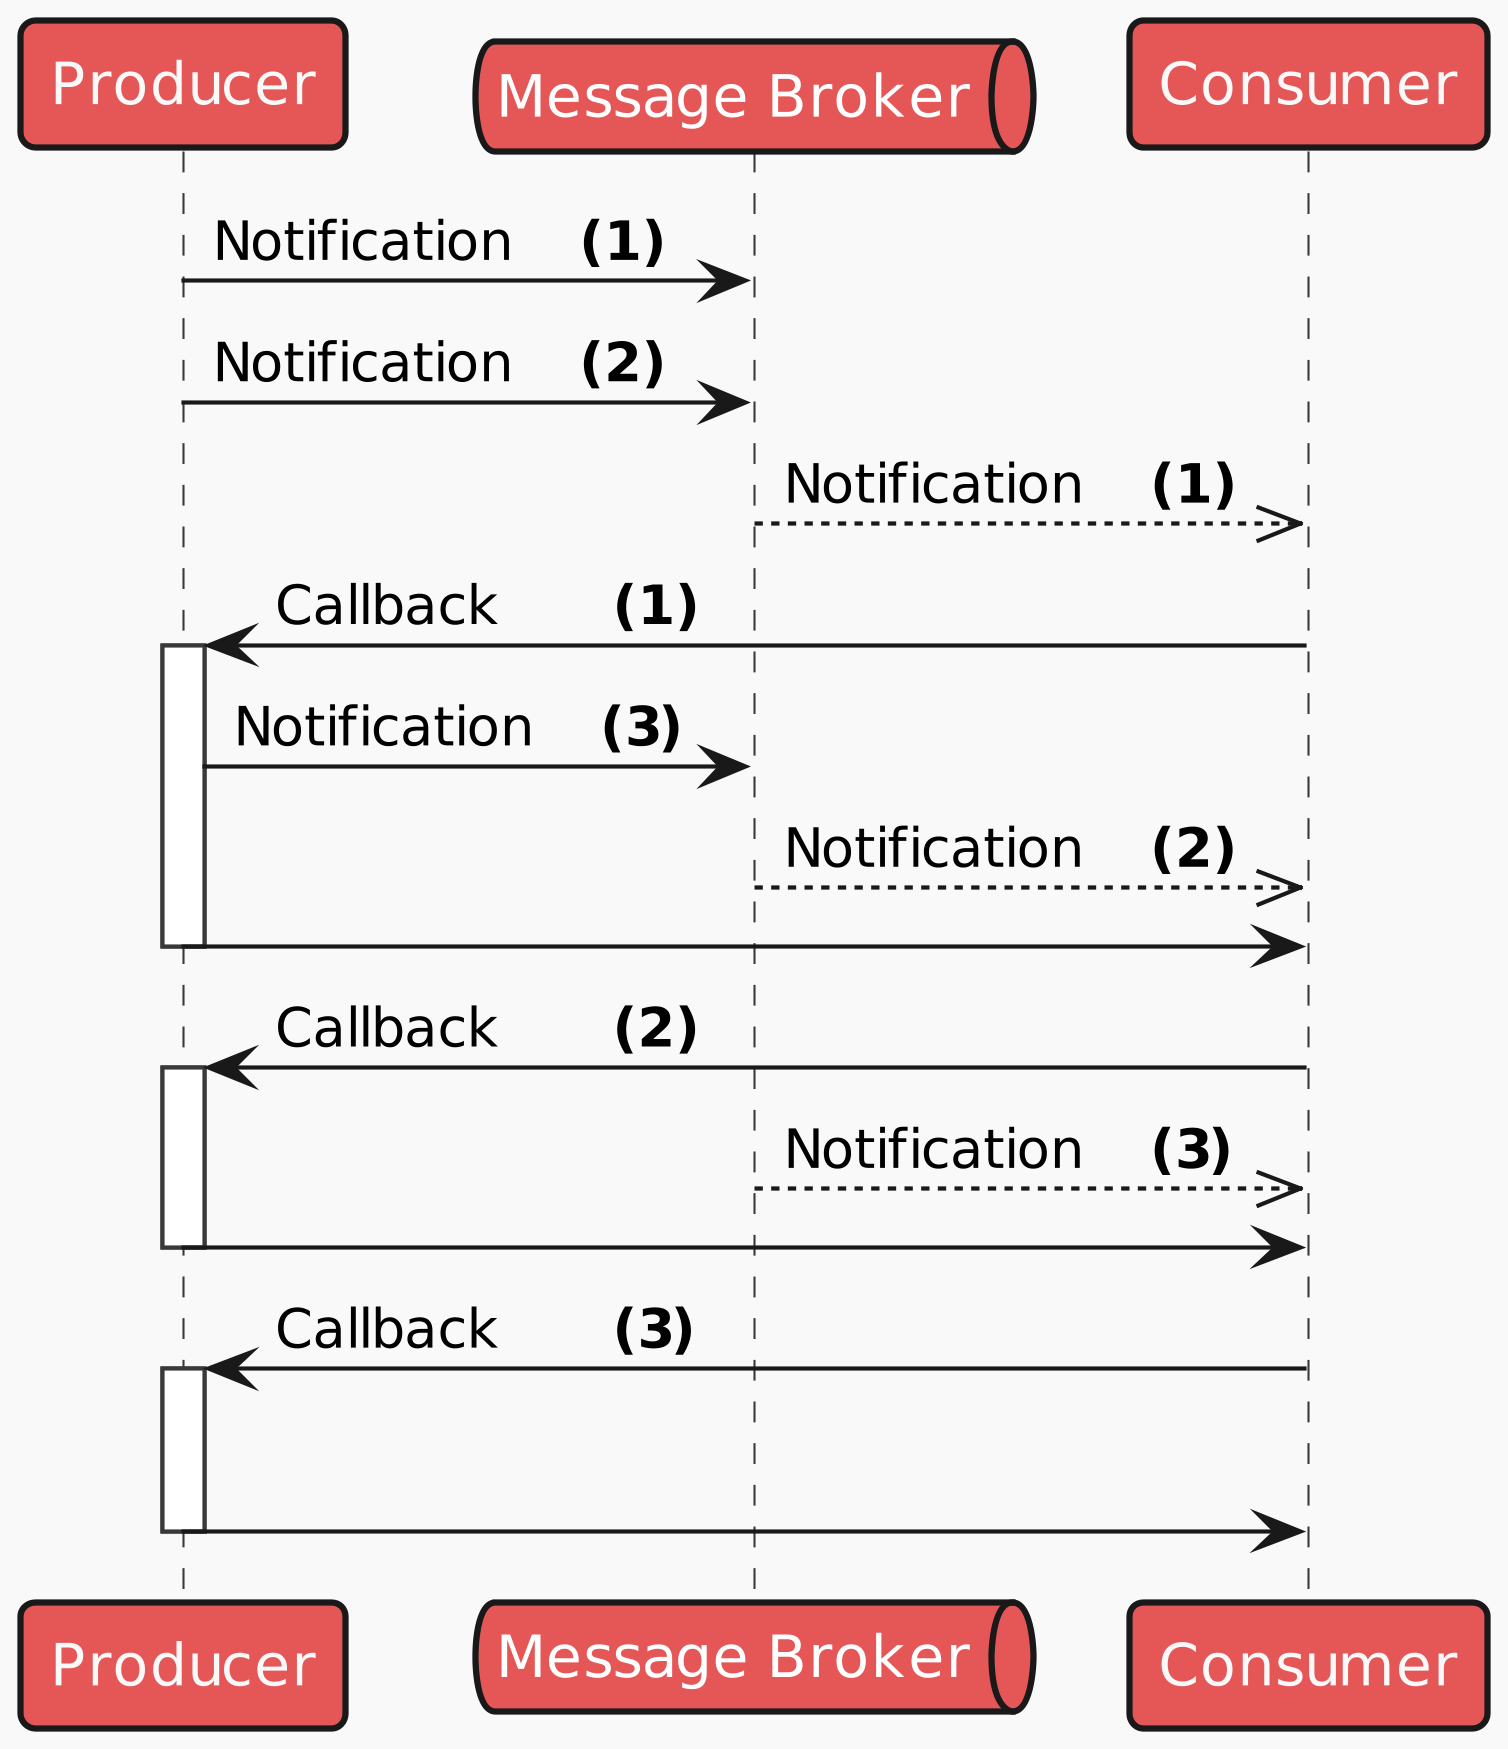

The diagram above was rendered by PlantUML. Its source (embedded in the PNG):
@startuml
!theme mars
skinparam dpi 400
skinparam defaultFontName Jetbrains Mono
'skinparam ParticipantPadding 80

participant Producer as prod
queue "Message Broker" as b
participant Consumer as con

prod -> b : Notification    <b>(1)</b>
prod -> b : Notification    <b>(2)</b>
b -->> con : Notification    <b>(1)</b>

con -> prod ++ : Callback       <b>(1)</b>
prod -> b : Notification    <b>(3)</b>
b -->> con : Notification    <b>(2)</b>
prod -> con --

con -> prod ++ : Callback       <b>(2)</b>
b -->> con : Notification    <b>(3)</b>
prod -> con --

con -> prod ++  : Callback       <b>(3)</b>
|||
prod -> con --
@enduml